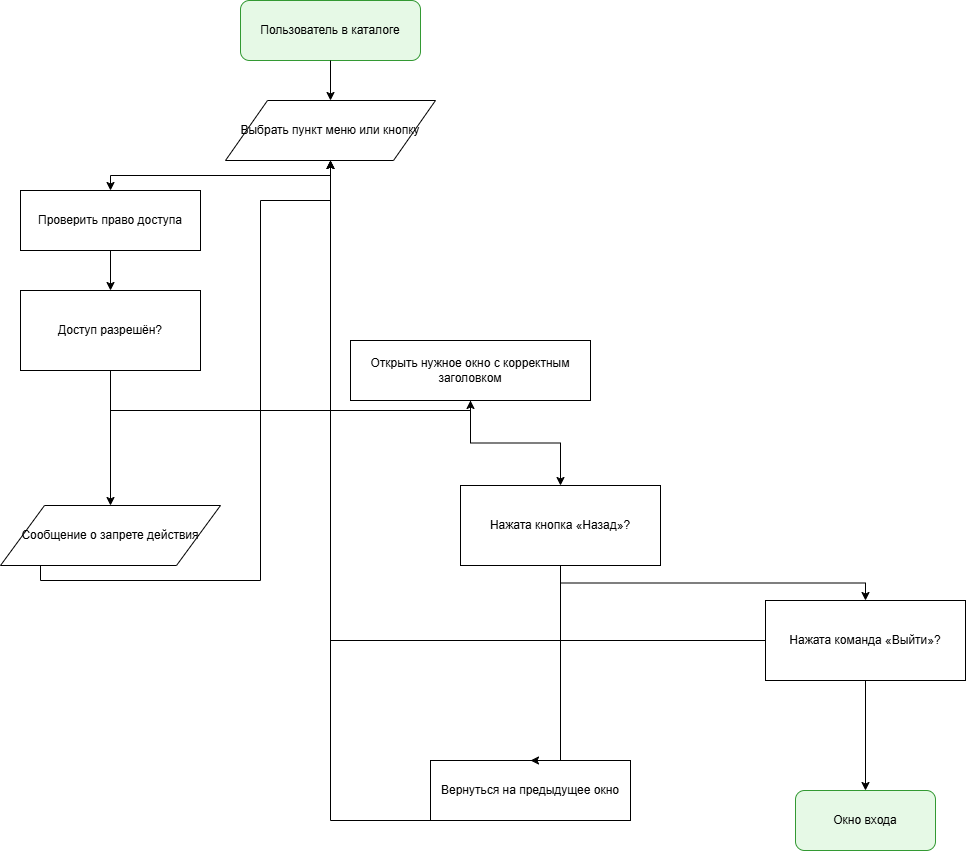

The diagram above was exported from draw.io. Its source (the exported page's mxGraphModel, read from the mxfile embedded in the PNG):
<mxGraphModel dx="1172" dy="1400" grid="1" gridSize="10" guides="1" tooltips="1" connect="1" arrows="1" fold="1" page="1" pageScale="1" pageWidth="827" pageHeight="1169" math="0" shadow="0">
  <root>
    <mxCell id="0" />
    <mxCell id="1" parent="0" />
    <mxCell id="TzHAGzw6v3h6lex-V7Zm-151" parent="1" style="rounded=1;whiteSpace=wrap;html=1;strokeColor=#339933;fillColor=#E6F9E6" value="Пользователь в каталоге" vertex="1">
      <mxGeometry height="60" width="180" x="250" y="20" as="geometry" />
    </mxCell>
    <mxCell id="TzHAGzw6v3h6lex-V7Zm-152" parent="1" style="shape=parallelogram;whiteSpace=wrap;html=1;perimeter=parallelogramPerimeter" value="Выбрать пункт меню или кнопку" vertex="1">
      <mxGeometry height="60" width="210" x="235" y="120" as="geometry" />
    </mxCell>
    <mxCell id="TzHAGzw6v3h6lex-V7Zm-153" parent="1" style="whiteSpace=wrap;html=1" value="Проверить право доступа" vertex="1">
      <mxGeometry height="60" width="180" x="30" y="210" as="geometry" />
    </mxCell>
    <mxCell id="TzHAGzw6v3h6lex-V7Zm-154" parent="1" style="whiteSpace=wrap;html=1;rhomb=1" value="Доступ разрешён?" vertex="1">
      <mxGeometry height="80" width="180" x="30" y="310" as="geometry" />
    </mxCell>
    <mxCell id="TzHAGzw6v3h6lex-V7Zm-155" parent="1" style="shape=parallelogram;whiteSpace=wrap;html=1;perimeter=parallelogramPerimeter" value="Сообщение о запрете действия" vertex="1">
      <mxGeometry height="60" width="220" x="10" y="525" as="geometry" />
    </mxCell>
    <mxCell id="TzHAGzw6v3h6lex-V7Zm-156" parent="1" style="whiteSpace=wrap;html=1" value="Открыть нужное окно с корректным заголовком" vertex="1">
      <mxGeometry height="60" width="240" x="360" y="360" as="geometry" />
    </mxCell>
    <mxCell id="TzHAGzw6v3h6lex-V7Zm-157" parent="1" style="whiteSpace=wrap;html=1;rhomb=1" value="Нажата кнопка «Назад»?" vertex="1">
      <mxGeometry height="80" width="200" x="470" y="505" as="geometry" />
    </mxCell>
    <mxCell id="TzHAGzw6v3h6lex-V7Zm-158" parent="1" style="whiteSpace=wrap;html=1" value="Вернуться на предыдущее окно" vertex="1">
      <mxGeometry height="60" width="200" x="440" y="780" as="geometry" />
    </mxCell>
    <mxCell id="TzHAGzw6v3h6lex-V7Zm-159" parent="1" style="whiteSpace=wrap;html=1;rhomb=1" value="Нажата команда «Выйти»?" vertex="1">
      <mxGeometry height="80" width="200" x="775" y="620" as="geometry" />
    </mxCell>
    <mxCell id="TzHAGzw6v3h6lex-V7Zm-160" parent="1" style="rounded=1;whiteSpace=wrap;html=1;strokeColor=#339933;fillColor=#E6F9E6" value="Окно входа" vertex="1">
      <mxGeometry height="60" width="140" x="805" y="810" as="geometry" />
    </mxCell>
    <mxCell id="TzHAGzw6v3h6lex-V7Zm-161" edge="1" parent="1" source="TzHAGzw6v3h6lex-V7Zm-151" style="endArrow=classic;html=1;exitX=0.5;exitY=1;entryX=0.5;entryY=0" target="TzHAGzw6v3h6lex-V7Zm-152">
      <mxGeometry relative="1" as="geometry" />
    </mxCell>
    <mxCell id="TzHAGzw6v3h6lex-V7Zm-162" edge="1" parent="1" source="TzHAGzw6v3h6lex-V7Zm-152" style="endArrow=classic;html=1;exitX=0.5;exitY=1;entryX=0.5;entryY=0;exitDx=0;exitDy=0;edgeStyle=orthogonalEdgeStyle;rounded=0;curved=0;" target="TzHAGzw6v3h6lex-V7Zm-153">
      <mxGeometry relative="1" as="geometry">
        <mxPoint x="135" y="180" as="point" />
      </mxGeometry>
    </mxCell>
    <mxCell id="TzHAGzw6v3h6lex-V7Zm-163" edge="1" parent="1" source="TzHAGzw6v3h6lex-V7Zm-153" style="endArrow=classic;html=1;exitX=0.5;exitY=1;entryX=0.5;entryY=0" target="TzHAGzw6v3h6lex-V7Zm-154">
      <mxGeometry relative="1" as="geometry" />
    </mxCell>
    <mxCell id="TzHAGzw6v3h6lex-V7Zm-164" edge="1" parent="1" source="TzHAGzw6v3h6lex-V7Zm-154" style="endArrow=classic;html=1;exitX=0.5;exitY=1;entryX=0.5;entryY=0;exitDx=0;exitDy=0;edgeStyle=orthogonalEdgeStyle;rounded=0;curved=0;" target="TzHAGzw6v3h6lex-V7Zm-155">
      <mxGeometry relative="1" as="geometry">
        <mxPoint x="30" y="400" as="point" />
      </mxGeometry>
    </mxCell>
    <mxCell id="TzHAGzw6v3h6lex-V7Zm-165" edge="1" parent="1" source="TzHAGzw6v3h6lex-V7Zm-154" style="endArrow=classic;html=1;exitX=0.5;exitY=1;exitDx=0;exitDy=0;edgeStyle=orthogonalEdgeStyle;rounded=0;curved=0;entryX=0.5;entryY=1;entryDx=0;entryDy=0;" target="TzHAGzw6v3h6lex-V7Zm-156">
      <mxGeometry relative="1" as="geometry">
        <mxPoint x="425" y="400" as="point" />
        <mxPoint x="480" y="360" as="targetPoint" />
      </mxGeometry>
    </mxCell>
    <mxCell id="TzHAGzw6v3h6lex-V7Zm-166" edge="1" parent="1" source="TzHAGzw6v3h6lex-V7Zm-156" style="endArrow=classic;html=1;exitX=0.5;exitY=1;entryX=0.5;entryY=0;edgeStyle=orthogonalEdgeStyle;rounded=0;curved=0;" target="TzHAGzw6v3h6lex-V7Zm-157">
      <mxGeometry relative="1" as="geometry" />
    </mxCell>
    <mxCell id="TzHAGzw6v3h6lex-V7Zm-167" edge="1" parent="1" source="TzHAGzw6v3h6lex-V7Zm-157" style="endArrow=classic;html=1;exitX=0.5;exitY=1;entryX=0.5;entryY=0;exitDx=0;exitDy=0;edgeStyle=orthogonalEdgeStyle;rounded=0;curved=0;" target="TzHAGzw6v3h6lex-V7Zm-158">
      <mxGeometry relative="1" as="geometry">
        <mxPoint x="335" y="540" as="point" />
        <Array as="points">
          <mxPoint x="570" y="780" />
        </Array>
      </mxGeometry>
    </mxCell>
    <mxCell id="TzHAGzw6v3h6lex-V7Zm-168" edge="1" parent="1" source="TzHAGzw6v3h6lex-V7Zm-157" style="endArrow=classic;html=1;exitX=0.5;exitY=1;entryX=0.5;entryY=0;edgeStyle=orthogonalEdgeStyle;rounded=0;curved=0;exitDx=0;exitDy=0;" target="TzHAGzw6v3h6lex-V7Zm-159">
      <mxGeometry relative="1" as="geometry">
        <mxPoint x="535" y="540" as="point" />
      </mxGeometry>
    </mxCell>
    <mxCell id="TzHAGzw6v3h6lex-V7Zm-169" edge="1" parent="1" source="TzHAGzw6v3h6lex-V7Zm-158" style="endArrow=classic;html=1;exitX=0.5;exitY=1;entryX=0.5;entryY=1;exitDx=0;exitDy=0;edgeStyle=orthogonalEdgeStyle;rounded=0;curved=0;" target="TzHAGzw6v3h6lex-V7Zm-152">
      <mxGeometry relative="1" as="geometry">
        <mxPoint x="135" y="180" as="point" />
        <Array as="points">
          <mxPoint x="470" y="840" />
          <mxPoint x="340" y="840" />
        </Array>
      </mxGeometry>
    </mxCell>
    <mxCell id="TzHAGzw6v3h6lex-V7Zm-170" edge="1" parent="1" source="TzHAGzw6v3h6lex-V7Zm-159" style="endArrow=classic;html=1;exitX=0.5;exitY=1;entryX=0.5;entryY=0" target="TzHAGzw6v3h6lex-V7Zm-160">
      <mxGeometry relative="1" as="geometry" />
    </mxCell>
    <mxCell id="TzHAGzw6v3h6lex-V7Zm-171" edge="1" parent="1" source="TzHAGzw6v3h6lex-V7Zm-159" style="endArrow=classic;html=1;exitX=0;exitY=0.5;entryX=0.5;entryY=1;edgeStyle=orthogonalEdgeStyle;rounded=0;curved=0;" target="TzHAGzw6v3h6lex-V7Zm-152">
      <mxGeometry relative="1" as="geometry">
        <mxPoint x="135" y="180" as="point" />
      </mxGeometry>
    </mxCell>
    <mxCell id="TzHAGzw6v3h6lex-V7Zm-172" edge="1" parent="1" source="TzHAGzw6v3h6lex-V7Zm-155" style="endArrow=classic;html=1;exitX=0.5;exitY=1;entryX=0.5;entryY=1;exitDx=0;exitDy=0;edgeStyle=orthogonalEdgeStyle;rounded=0;curved=0;" target="TzHAGzw6v3h6lex-V7Zm-152">
      <mxGeometry relative="1" as="geometry">
        <mxPoint x="445" y="180" as="point" />
        <Array as="points">
          <mxPoint x="50" y="600" />
          <mxPoint x="270" y="600" />
          <mxPoint x="270" y="220" />
          <mxPoint x="340" y="220" />
        </Array>
      </mxGeometry>
    </mxCell>
  </root>
</mxGraphModel>